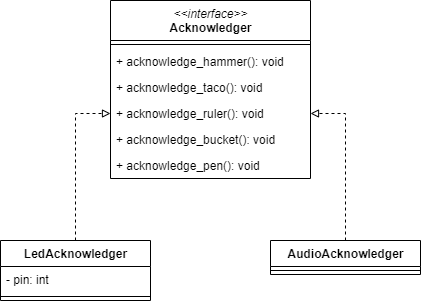

The diagram above was exported from draw.io. Its source (the exported page's mxGraphModel, read from the mxfile embedded in the PNG):
<mxGraphModel dx="1086" dy="806" grid="1" gridSize="10" guides="1" tooltips="1" connect="1" arrows="1" fold="1" page="1" pageScale="1" pageWidth="827" pageHeight="1169" math="0" shadow="0">
  <root>
    <mxCell id="lzn7_Or61AWFZL0-w28m-0" />
    <mxCell id="lzn7_Or61AWFZL0-w28m-1" parent="lzn7_Or61AWFZL0-w28m-0" />
    <mxCell id="KT5tQnAe8L-5yiXKOxIp-0" value="&amp;lt;&amp;lt;interface&amp;gt;&amp;gt;&lt;br&gt;&lt;span style=&quot;font-style: normal&quot;&gt;&lt;b&gt;Acknowledger&lt;/b&gt;&lt;/span&gt;" style="swimlane;fontStyle=2;align=center;verticalAlign=top;childLayout=stackLayout;horizontal=1;startSize=40;horizontalStack=0;resizeParent=1;resizeParentMax=0;resizeLast=0;collapsible=1;marginBottom=0;html=1;" parent="lzn7_Or61AWFZL0-w28m-1" vertex="1">
      <mxGeometry x="240" y="160" width="200" height="178" as="geometry" />
    </mxCell>
    <mxCell id="KT5tQnAe8L-5yiXKOxIp-1" value="" style="line;strokeWidth=1;fillColor=none;align=left;verticalAlign=middle;spacingTop=-1;spacingLeft=3;spacingRight=3;rotatable=0;labelPosition=right;points=[];portConstraint=eastwest;" parent="KT5tQnAe8L-5yiXKOxIp-0" vertex="1">
      <mxGeometry y="40" width="200" height="8" as="geometry" />
    </mxCell>
    <mxCell id="KT5tQnAe8L-5yiXKOxIp-2" value="+ acknowledge_hammer(): void" style="text;strokeColor=none;fillColor=none;align=left;verticalAlign=top;spacingLeft=4;spacingRight=4;overflow=hidden;rotatable=0;points=[[0,0.5],[1,0.5]];portConstraint=eastwest;" parent="KT5tQnAe8L-5yiXKOxIp-0" vertex="1">
      <mxGeometry y="48" width="200" height="26" as="geometry" />
    </mxCell>
    <mxCell id="KT5tQnAe8L-5yiXKOxIp-22" value="+ acknowledge_taco(): void" style="text;strokeColor=none;fillColor=none;align=left;verticalAlign=top;spacingLeft=4;spacingRight=4;overflow=hidden;rotatable=0;points=[[0,0.5],[1,0.5]];portConstraint=eastwest;" parent="KT5tQnAe8L-5yiXKOxIp-0" vertex="1">
      <mxGeometry y="74" width="200" height="26" as="geometry" />
    </mxCell>
    <mxCell id="KT5tQnAe8L-5yiXKOxIp-23" value="+ acknowledge_ruler(): void" style="text;strokeColor=none;fillColor=none;align=left;verticalAlign=top;spacingLeft=4;spacingRight=4;overflow=hidden;rotatable=0;points=[[0,0.5],[1,0.5]];portConstraint=eastwest;" parent="KT5tQnAe8L-5yiXKOxIp-0" vertex="1">
      <mxGeometry y="100" width="200" height="26" as="geometry" />
    </mxCell>
    <mxCell id="KT5tQnAe8L-5yiXKOxIp-24" value="+ acknowledge_bucket(): void" style="text;strokeColor=none;fillColor=none;align=left;verticalAlign=top;spacingLeft=4;spacingRight=4;overflow=hidden;rotatable=0;points=[[0,0.5],[1,0.5]];portConstraint=eastwest;" parent="KT5tQnAe8L-5yiXKOxIp-0" vertex="1">
      <mxGeometry y="126" width="200" height="26" as="geometry" />
    </mxCell>
    <mxCell id="KT5tQnAe8L-5yiXKOxIp-25" value="+ acknowledge_pen(): void" style="text;strokeColor=none;fillColor=none;align=left;verticalAlign=top;spacingLeft=4;spacingRight=4;overflow=hidden;rotatable=0;points=[[0,0.5],[1,0.5]];portConstraint=eastwest;" parent="KT5tQnAe8L-5yiXKOxIp-0" vertex="1">
      <mxGeometry y="152" width="200" height="26" as="geometry" />
    </mxCell>
    <mxCell id="KT5tQnAe8L-5yiXKOxIp-10" style="edgeStyle=orthogonalEdgeStyle;rounded=0;orthogonalLoop=1;jettySize=auto;html=1;exitX=0.5;exitY=0;exitDx=0;exitDy=0;dashed=1;startArrow=none;startFill=0;endArrow=block;endFill=0;entryX=0;entryY=0.5;entryDx=0;entryDy=0;" parent="lzn7_Or61AWFZL0-w28m-1" source="KT5tQnAe8L-5yiXKOxIp-11" target="KT5tQnAe8L-5yiXKOxIp-23" edge="1">
      <mxGeometry relative="1" as="geometry" />
    </mxCell>
    <mxCell id="KT5tQnAe8L-5yiXKOxIp-11" value="LedAcknowledger" style="swimlane;fontStyle=1;align=center;verticalAlign=top;childLayout=stackLayout;horizontal=1;startSize=26;horizontalStack=0;resizeParent=1;resizeParentMax=0;resizeLast=0;collapsible=1;marginBottom=0;html=1;" parent="lzn7_Or61AWFZL0-w28m-1" vertex="1">
      <mxGeometry x="130" y="400" width="150" height="60" as="geometry" />
    </mxCell>
    <mxCell id="KT5tQnAe8L-5yiXKOxIp-12" value="- pin: int" style="text;strokeColor=none;fillColor=none;align=left;verticalAlign=top;spacingLeft=4;spacingRight=4;overflow=hidden;rotatable=0;points=[[0,0.5],[1,0.5]];portConstraint=eastwest;" parent="KT5tQnAe8L-5yiXKOxIp-11" vertex="1">
      <mxGeometry y="26" width="150" height="26" as="geometry" />
    </mxCell>
    <mxCell id="KT5tQnAe8L-5yiXKOxIp-13" value="" style="line;strokeWidth=1;fillColor=none;align=left;verticalAlign=middle;spacingTop=-1;spacingLeft=3;spacingRight=3;rotatable=0;labelPosition=right;points=[];portConstraint=eastwest;" parent="KT5tQnAe8L-5yiXKOxIp-11" vertex="1">
      <mxGeometry y="52" width="150" height="8" as="geometry" />
    </mxCell>
    <mxCell id="cfGie5_k_THb7Y8fYo6_-3" style="edgeStyle=orthogonalEdgeStyle;rounded=0;orthogonalLoop=1;jettySize=auto;html=1;entryX=1;entryY=0.5;entryDx=0;entryDy=0;dashed=1;endArrow=block;endFill=0;" edge="1" parent="lzn7_Or61AWFZL0-w28m-1" source="cfGie5_k_THb7Y8fYo6_-0" target="KT5tQnAe8L-5yiXKOxIp-23">
      <mxGeometry relative="1" as="geometry" />
    </mxCell>
    <mxCell id="cfGie5_k_THb7Y8fYo6_-0" value="AudioAcknowledger" style="swimlane;fontStyle=1;align=center;verticalAlign=top;childLayout=stackLayout;horizontal=1;startSize=26;horizontalStack=0;resizeParent=1;resizeParentMax=0;resizeLast=0;collapsible=1;marginBottom=0;html=1;" vertex="1" parent="lzn7_Or61AWFZL0-w28m-1">
      <mxGeometry x="400" y="400" width="150" height="34" as="geometry" />
    </mxCell>
    <mxCell id="cfGie5_k_THb7Y8fYo6_-2" value="" style="line;strokeWidth=1;fillColor=none;align=left;verticalAlign=middle;spacingTop=-1;spacingLeft=3;spacingRight=3;rotatable=0;labelPosition=right;points=[];portConstraint=eastwest;" vertex="1" parent="cfGie5_k_THb7Y8fYo6_-0">
      <mxGeometry y="26" width="150" height="8" as="geometry" />
    </mxCell>
  </root>
</mxGraphModel>